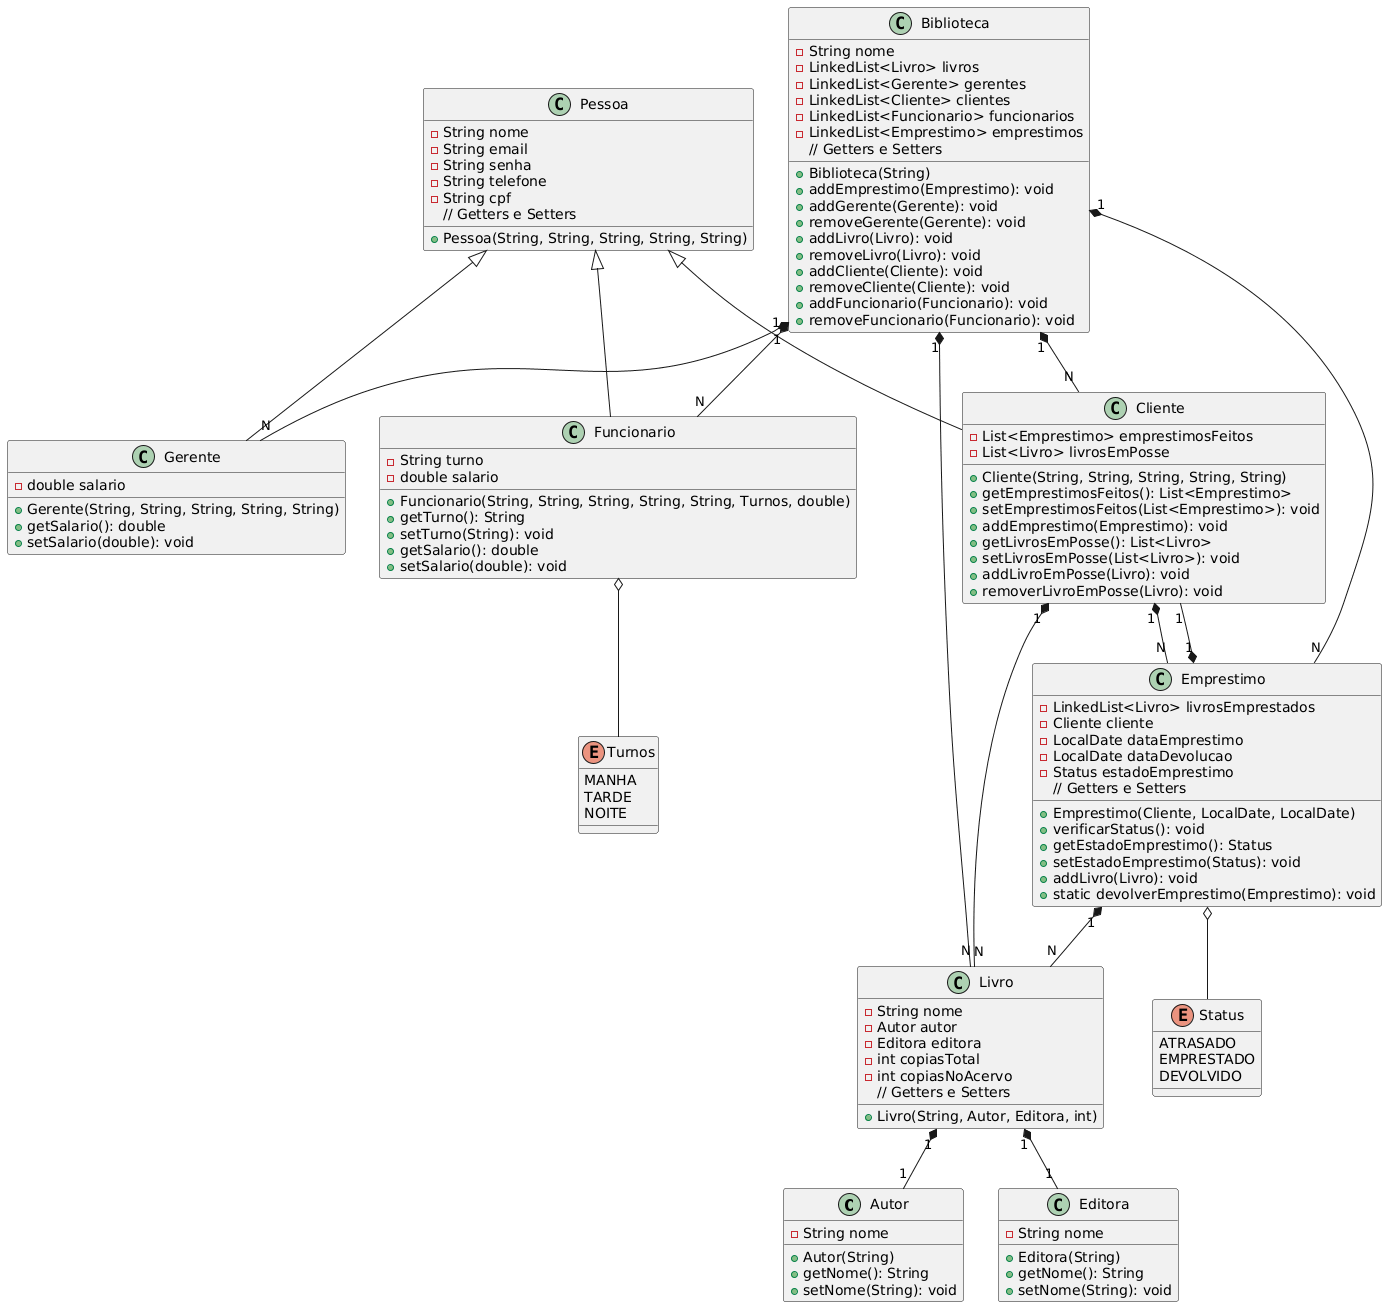

The diagram above was rendered by PlantUML. Its source (embedded in the PNG):
@startuml
class Autor {
  - String nome
  + Autor(String)
  + getNome(): String
  + setNome(String): void
}

class Biblioteca {
  - String nome
  - LinkedList<Livro> livros
  - LinkedList<Gerente> gerentes
  - LinkedList<Cliente> clientes
  - LinkedList<Funcionario> funcionarios
  - LinkedList<Emprestimo> emprestimos
  + Biblioteca(String)
  + addEmprestimo(Emprestimo): void
  + addGerente(Gerente): void
  + removeGerente(Gerente): void
  + addLivro(Livro): void
  + removeLivro(Livro): void
  + addCliente(Cliente): void
  + removeCliente(Cliente): void
  + addFuncionario(Funcionario): void
  + removeFuncionario(Funcionario): void
  // Getters e Setters
}

class Cliente {
  - List<Emprestimo> emprestimosFeitos
  - List<Livro> livrosEmPosse
  + Cliente(String, String, String, String, String)
  + getEmprestimosFeitos(): List<Emprestimo>
  + setEmprestimosFeitos(List<Emprestimo>): void
  + addEmprestimo(Emprestimo): void
  + getLivrosEmPosse(): List<Livro>
  + setLivrosEmPosse(List<Livro>): void
  + addLivroEmPosse(Livro): void
  + removerLivroEmPosse(Livro): void
}

class Editora {
  - String nome
  + Editora(String)
  + getNome(): String
  + setNome(String): void
}

class Emprestimo {
  - LinkedList<Livro> livrosEmprestados
  - Cliente cliente
  - LocalDate dataEmprestimo
  - LocalDate dataDevolucao
  - Status estadoEmprestimo
  + Emprestimo(Cliente, LocalDate, LocalDate)
  + verificarStatus(): void
  + getEstadoEmprestimo(): Status
  + setEstadoEmprestimo(Status): void
  + addLivro(Livro): void
  + static devolverEmprestimo(Emprestimo): void
  // Getters e Setters
}

enum Status {
  ATRASADO
  EMPRESTADO
  DEVOLVIDO
}

class Funcionario {
  - String turno
  - double salario
  + Funcionario(String, String, String, String, String, Turnos, double)
  + getTurno(): String
  + setTurno(String): void
  + getSalario(): double
  + setSalario(double): void
}

enum Turnos {
  MANHA
  TARDE
  NOITE
}

class Gerente {
  - double salario
  + Gerente(String, String, String, String, String)
  + getSalario(): double
  + setSalario(double): void
}

class Livro {
  - String nome
  - Autor autor
  - Editora editora
  - int copiasTotal
  - int copiasNoAcervo
  + Livro(String, Autor, Editora, int)
  // Getters e Setters
}

class Pessoa {
  - String nome
  - String email
  - String senha
  - String telefone
  - String cpf
  + Pessoa(String, String, String, String, String)
  // Getters e Setters
}

Pessoa <|-- Cliente
Pessoa <|-- Funcionario
Pessoa <|-- Gerente

Emprestimo "1" *-- "1" Cliente
Emprestimo "1" *-- "N" Livro
Emprestimo o-- Status

Livro "1" *-- "1" Autor
Livro "1" *-- "1" Editora

Biblioteca "1" *-- "N" Livro
Biblioteca "1" *-- "N" Cliente
Biblioteca "1" *-- "N" Funcionario
Biblioteca "1" *-- "N" Gerente
Biblioteca "1" *-- "N" Emprestimo

Cliente "1" *-- "N" Emprestimo
Cliente "1" *-- "N" Livro

Funcionario o-- Turnos
@enduml